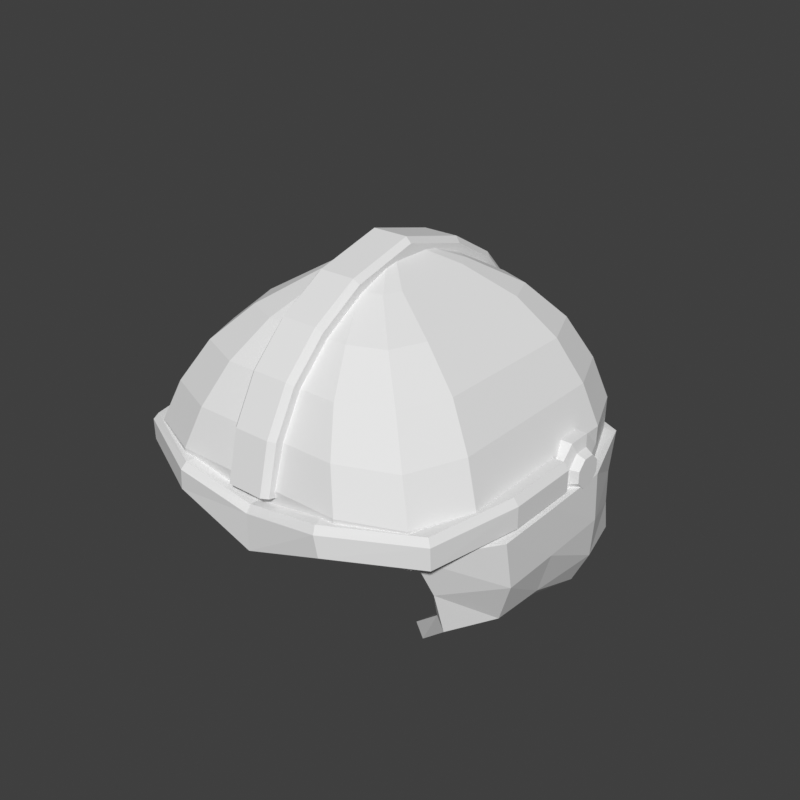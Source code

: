 # Source: headwear-helmet-sallet-block.blend  (saved by Blender 5.2.45; exported with 4.5.12 LTS)
import bpy
from mathutils import Matrix  # noqa: F401  (used for matrix-valued properties, if any)

bpy.ops.wm.read_factory_settings(use_empty=True)
scene = bpy.context.scene
scene.name = 'Scene'

# ---- world
world_preview = bpy.data.worlds.new('Preview'); scene.world = world_preview
world_preview.use_nodes = True; world_preview.node_tree.nodes.clear()
_N = world_preview.node_tree.nodes; _L = world_preview.node_tree.links
n0 = _N.new('ShaderNodeBackground'); n0.name = 'Background'; n0.location = (-200, 100)
n0.inputs[0].default_value = (0.05, 0.05, 0.05, 1.0)
n1 = _N.new('ShaderNodeOutputWorld'); n1.name = 'World Output'; n1.location = (200, 100)
_L.new(n0.outputs[0], n1.inputs[0])
n1.is_active_output = True
world_preview.color = (0.807, 0.807, 0.807)

# ---- meshes
me_part_headwear = bpy.data.meshes.new('part_headwear')
me_part_headwear.from_pydata([(0.2, 0.11, 0.997), (0.1736, 0.1736, 0.997), (0.11, 0.2, 0.997), (-0.11, 0.2, 0.997), (-0.1736, 0.1736, 0.997), (-0.2, 0.11, 0.997), (-0.2, -0.1, 0.997), (-0.1736, -0.1636, 0.997), (-0.11, -0.19, 0.997), (0.11, -0.19, 0.997), (0.1736, -0.1636, 0.997), (0.2, -0.1, 0.997), (0.252, 0.14, 1.003), (0.2169, 0.2249, 1.003), (0.132, 0.26, 1.003), (-0.132, 0.26, 1.003), (-0.2169, 0.2249, 1.003), (-0.252, 0.14, 1.003), (-0.252, -0.13, 1.003), (-0.2169, -0.2149, 1.003), (-0.132, -0.25, 1.003), (0.132, -0.25, 1.003), (0.2169, -0.2149, 1.003), (0.252, -0.13, 1.003), (0.252, 0.142, 1.06), (0.2169, 0.2269, 1.06), (0.132, 0.262, 1.06), (-0.132, 0.262, 1.06), (-0.2169, 0.2269, 1.06), (-0.252, 0.142, 1.06), (-0.252, -0.136, 1.06), (-0.2169, -0.2209, 1.06), (-0.132, -0.256, 1.06), (0.132, -0.256, 1.06), (0.2169, -0.2209, 1.06), (0.252, -0.136, 1.06), (0.228, 0.135, 1.12), (0.1943, 0.2163, 1.12), (0.113, 0.25, 1.12), (-0.113, 0.25, 1.12), (-0.1943, 0.2163, 1.12), (-0.228, 0.135, 1.12), (-0.228, -0.123, 1.12), (-0.1943, -0.2043, 1.12), (-0.113, -0.238, 1.12), (0.113, -0.238, 1.12), (0.1943, -0.2043, 1.12), (0.228, -0.123, 1.12), (0.19, 0.122, 1.18), (0.1607, 0.1927, 1.18), (0.09, 0.222, 1.18), (-0.09, 0.222, 1.18), (-0.1607, 0.1927, 1.18), (-0.19, 0.122, 1.18), (-0.19, -0.105, 1.18), (-0.1607, -0.1757, 1.18), (-0.09, -0.205, 1.18), (0.09, -0.205, 1.18), (0.1607, -0.1757, 1.18), (0.19, -0.105, 1.18), (0.135, 0.105, 1.23), (0.1145, 0.1545, 1.23), (0.065, 0.175, 1.23), (-0.065, 0.175, 1.23), (-0.1145, 0.1545, 1.23), (-0.135, 0.105, 1.23), (-0.135, -0.085, 1.23), (-0.1145, -0.1345, 1.23), (-0.065, -0.155, 1.23), (0.065, -0.155, 1.23), (0.1145, -0.1345, 1.23), (0.135, -0.085, 1.23), (0.07, 0.07, 1.27), (0.05975, 0.09475, 1.27), (0.035, 0.105, 1.27), (-0.035, 0.105, 1.27), (-0.05975, 0.09475, 1.27), (-0.07, 0.07, 1.27), (-0.07, -0.055, 1.27), (-0.05975, -0.07975, 1.27), (-0.035, -0.09, 1.27), (0.035, -0.09, 1.27), (0.05975, -0.07975, 1.27), (0.07, -0.055, 1.27), (0.03, 0.03, 1.295), (0.02561, 0.04061, 1.295), (0.015, 0.045, 1.295), (-0.015, 0.045, 1.295), (-0.02561, 0.04061, 1.295), (-0.03, 0.03, 1.295), (-0.03, -0.02, 1.295), (-0.02561, -0.03061, 1.295), (-0.015, -0.035, 1.295), (0.015, -0.035, 1.295), (0.02561, -0.03061, 1.295), (0.03, -0.02, 1.295), (-0.25, 0.03076, 1.012), (-0.268, 0.03073, 1.012), (-0.276, 0.03071, 1.018), (-0.276, 0.03071, 1.05), (-0.268, 0.03073, 1.06), (-0.25, 0.03076, 1.06), (-0.2499, -0.0784, 1.012), (-0.2678, -0.08031, 1.012), (-0.2757, -0.08121, 1.018), (-0.2756, -0.08153, 1.05), (-0.2677, -0.08078, 1.06), (-0.2498, -0.07888, 1.06), (-0.2268, -0.1998, 1.01), (-0.2409, -0.2109, 1.01), (-0.2471, -0.216, 1.016), (-0.2464, -0.2168, 1.048), (-0.2399, -0.2121, 1.058), (-0.2258, -0.2009, 1.058), (-0.1182, -0.2489, 1.005), (-0.1221, -0.2665, 1.005), (-0.1229, -0.2747, 1.01), (-0.1182, -0.2768, 1.042), (-0.115, -0.2696, 1.052), (-0.1112, -0.2521, 1.053), (0.0, -0.248, 0.96), (0.0, -0.266, 0.96), (0.0, -0.274, 0.966), (0.0, -0.274, 1.022), (0.0, -0.266, 1.032), (0.0, -0.248, 1.032), (0.1182, -0.2489, 1.005), (0.1221, -0.2665, 1.005), (0.1229, -0.2747, 1.01), (0.1182, -0.2768, 1.042), (0.115, -0.2696, 1.052), (0.1112, -0.2521, 1.053), (0.2268, -0.1998, 1.01), (0.2409, -0.2109, 1.01), (0.2471, -0.216, 1.016), (0.2464, -0.2168, 1.048), (0.2399, -0.2121, 1.058), (0.2258, -0.2009, 1.058), (0.2499, -0.0784, 1.012), (0.2678, -0.08031, 1.012), (0.2757, -0.08121, 1.018), (0.2756, -0.08153, 1.05), (0.2677, -0.08078, 1.06), (0.2498, -0.07888, 1.06), (0.25, 0.03076, 1.012), (0.268, 0.03073, 1.012), (0.276, 0.03071, 1.018), (0.276, 0.03071, 1.05), (0.268, 0.03073, 1.06), (0.25, 0.03076, 1.06), (0.035, -0.2511, 1.049), (0.035, -0.2666, 1.053), (0.027, -0.2744, 1.055), (-0.027, -0.2744, 1.055), (-0.035, -0.2666, 1.053), (-0.035, -0.2511, 1.049), (0.035, -0.2343, 1.119), (0.035, -0.2492, 1.124), (0.027, -0.2567, 1.127), (-0.027, -0.2567, 1.127), (-0.035, -0.2492, 1.124), (-0.035, -0.2343, 1.119), (0.035, -0.2018, 1.178), (0.035, -0.2146, 1.187), (0.027, -0.221, 1.192), (-0.027, -0.221, 1.192), (-0.035, -0.2146, 1.187), (-0.035, -0.2018, 1.178), (0.035, -0.1525, 1.227), (0.035, -0.1624, 1.239), (0.027, -0.1673, 1.246), (-0.027, -0.1673, 1.246), (-0.035, -0.1624, 1.239), (-0.035, -0.1525, 1.227), (0.035, -0.08847, 1.266), (0.035, -0.09458, 1.281), (0.027, -0.09763, 1.288), (-0.027, -0.09763, 1.288), (-0.035, -0.09458, 1.281), (-0.035, -0.08847, 1.266), (0.035, 0.005, 1.292), (0.035, 0.005, 1.308), (0.027, 0.005, 1.316), (-0.027, 0.005, 1.316), (-0.035, 0.005, 1.308), (-0.035, 0.005, 1.292), (0.035, 0.1036, 1.266), (0.035, 0.1093, 1.281), (0.027, 0.1122, 1.289), (-0.027, 0.1122, 1.289), (-0.035, 0.1093, 1.281), (-0.035, 0.1036, 1.266), (0.035, 0.1726, 1.227), (0.035, 0.1823, 1.24), (0.027, 0.1872, 1.246), (-0.027, 0.1872, 1.246), (-0.035, 0.1823, 1.24), (-0.035, 0.1726, 1.227), (0.035, 0.2187, 1.178), (0.035, 0.2319, 1.187), (0.027, 0.2385, 1.191), (-0.027, 0.2385, 1.191), (-0.035, 0.2319, 1.187), (-0.035, 0.2187, 1.178), (0.035, 0.2462, 1.119), (0.035, 0.2615, 1.124), (0.027, 0.2691, 1.126), (-0.027, 0.2691, 1.126), (-0.035, 0.2615, 1.124), (-0.035, 0.2462, 1.119), (0.035, 0.2577, 1.049), (0.035, 0.2735, 1.052), (0.027, 0.2814, 1.053), (-0.027, 0.2814, 1.053), (-0.035, 0.2735, 1.052), (-0.035, 0.2577, 1.049), (0.1898, -0.1858, 1.012), (0.2553, -0.09855, 1.012), (0.2554, -0.004324, 1.012), (0.2555, 0.09858, 1.012), (0.2168, 0.2142, 1.012), (0.1073, 0.2614, 1.012), (3.18e-17, 0.2643, 1.012), (-0.1073, 0.2614, 1.012), (-0.2168, 0.2142, 1.012), (-0.2555, 0.09858, 1.012), (-0.2554, -0.004324, 1.012), (-0.2553, -0.09855, 1.012), (-0.1898, -0.1858, 1.012), (0.1953, -0.1493, 0.94), (0.255, -0.0815, 0.94), (0.2551, -0.0008925, 0.94), (0.2569, 0.1006, 0.94), (0.2101, 0.2147, 0.94), (0.1058, 0.2658, 0.94), (3.278e-17, 0.2723, 0.94), (-0.1058, 0.2658, 0.94), (-0.2101, 0.2147, 0.94), (-0.2569, 0.1006, 0.94), (-0.2551, -0.0008925, 0.94), (-0.255, -0.0815, 0.94), (-0.1953, -0.1493, 0.94), (0.1968, -0.1366, 0.88), (0.2328, -0.06953, 0.88), (0.2372, 0.006343, 0.88), (0.2499, 0.1091, 0.88), (0.2065, 0.223, 0.88), (0.1061, 0.2755, 0.88), (3.424e-17, 0.2843, 0.88), (-0.1061, 0.2755, 0.88), (-0.2065, 0.223, 0.88), (-0.2499, 0.1091, 0.88), (-0.2372, 0.006343, 0.88), (-0.2328, -0.06953, 0.88), (-0.1968, -0.1366, 0.88), (0.145, -0.1145, 0.83), (0.1636, -0.05545, 0.83), (0.1869, 0.01244, 0.83), (0.2253, 0.1157, 0.83), (0.2047, 0.2335, 0.83), (0.1086, 0.2915, 0.83), (3.669e-17, 0.3043, 0.83), (-0.1086, 0.2915, 0.83), (-0.2047, 0.2335, 0.83), (-0.2253, 0.1157, 0.83), (-0.1869, 0.01244, 0.83), (-0.1636, -0.05545, 0.83), (-0.145, -0.1145, 0.83), (0.2084, -0.1998, 1.006), (0.2778, -0.1067, 1.01), (0.2794, -0.00435, 1.012), (0.2791, 0.1028, 1.013), (0.2345, 0.2303, 1.01), (0.1127, 0.2847, 1.013), (3.18e-17, 0.2882, 1.015), (-0.1127, 0.2847, 1.013), (-0.2345, 0.2303, 1.01), (-0.2791, 0.1028, 1.013), (-0.2794, -0.00435, 1.012), (-0.2778, -0.1067, 1.01), (-0.2084, -0.1998, 1.006), (0.2129, -0.1649, 0.9352), (0.2766, -0.09023, 0.9344), (0.2789, -0.001145, 0.9367), (0.2804, 0.1055, 0.9394), (0.2278, 0.2309, 0.9397), (0.1121, 0.2888, 0.9424), (3.278e-17, 0.296, 0.9436), (-0.1121, 0.2888, 0.9424), (-0.2278, 0.2309, 0.9397), (-0.2804, 0.1055, 0.9394), (-0.2789, -0.001145, 0.9367), (-0.2766, -0.09023, 0.9344), (-0.2129, -0.1649, 0.9352), (0.2153, -0.1465, 0.8684), (0.2503, -0.07447, 0.8643), (0.2575, 0.004407, 0.8672), (0.2729, 0.1124, 0.8738), (0.2246, 0.2387, 0.8818), (0.1127, 0.2979, 0.8854), (3.424e-17, 0.3074, 0.8867), (-0.1127, 0.2979, 0.8854), (-0.2246, 0.2387, 0.8818), (-0.2729, 0.1124, 0.8738), (-0.2575, 0.004407, 0.8672), (-0.2503, -0.07447, 0.8643), (-0.2153, -0.1465, 0.8684), (0.1602, -0.1193, 0.8121), (0.1769, -0.05982, 0.8105), (0.2029, 0.006653, 0.8131), (0.2467, 0.114, 0.8192), (0.2246, 0.2468, 0.8321), (0.116, 0.3131, 0.8373), (3.669e-17, 0.3266, 0.8389), (-0.116, 0.3131, 0.8373), (-0.2246, 0.2468, 0.8321), (-0.2467, 0.114, 0.8192), (-0.2029, 0.006653, 0.8131), (-0.1769, -0.05982, 0.8105), (-0.1602, -0.1193, 0.8121), (0.246, 0.1184, 1.048), (0.246, 0.09242, 1.074), (0.246, 0.05568, 1.074), (0.246, 0.02971, 1.048), (0.246, 0.02971, 1.012), (0.246, 0.05568, 0.9857), (0.246, 0.09242, 0.9857), (0.246, 0.1184, 1.012), (0.264, 0.1184, 1.048), (0.264, 0.09242, 1.074), (0.264, 0.05568, 1.074), (0.264, 0.02971, 1.048), (0.264, 0.02971, 1.012), (0.264, 0.05568, 0.9857), (0.264, 0.09242, 0.9857), (0.264, 0.1184, 1.012), (0.268, 0.1018, 1.041), (0.268, 0.08553, 1.058), (0.268, 0.06257, 1.058), (0.268, 0.04634, 1.041), (0.268, 0.04634, 1.019), (0.268, 0.06257, 1.002), (0.268, 0.08553, 1.002), (0.268, 0.1018, 1.019), (0.28, 0.09623, 1.039), (0.28, 0.08324, 1.052), (0.28, 0.06487, 1.052), (0.28, 0.05188, 1.039), (0.28, 0.05188, 1.021), (0.28, 0.06487, 1.008), (0.28, 0.08324, 1.008), (0.28, 0.09623, 1.021), (-0.246, 0.1184, 1.048), (-0.246, 0.09242, 1.074), (-0.246, 0.05568, 1.074), (-0.246, 0.02971, 1.048), (-0.246, 0.02971, 1.012), (-0.246, 0.05568, 0.9857), (-0.246, 0.09242, 0.9857), (-0.246, 0.1184, 1.012), (-0.264, 0.1184, 1.048), (-0.264, 0.09242, 1.074), (-0.264, 0.05568, 1.074), (-0.264, 0.02971, 1.048), (-0.264, 0.02971, 1.012), (-0.264, 0.05568, 0.9857), (-0.264, 0.09242, 0.9857), (-0.264, 0.1184, 1.012), (-0.268, 0.1018, 1.041), (-0.268, 0.08553, 1.058), (-0.268, 0.06257, 1.058), (-0.268, 0.04634, 1.041), (-0.268, 0.04634, 1.019), (-0.268, 0.06257, 1.002), (-0.268, 0.08553, 1.002), (-0.268, 0.1018, 1.019), (-0.28, 0.09623, 1.039), (-0.28, 0.08324, 1.052), (-0.28, 0.06487, 1.052), (-0.28, 0.05188, 1.039), (-0.28, 0.05188, 1.021), (-0.28, 0.06487, 1.008), (-0.28, 0.08324, 1.008), (-0.28, 0.09623, 1.021)], [], [(0, 1, 13, 12), (1, 2, 14, 13), (2, 3, 15, 14), (3, 4, 16, 15), (4, 5, 17, 16), (5, 6, 18, 17), (6, 7, 19, 18), (7, 8, 20, 19), (8, 9, 21, 20), (9, 10, 22, 21), (10, 11, 23, 22), (11, 0, 12, 23), (12, 13, 25, 24), (13, 14, 26, 25), (14, 15, 27, 26), (15, 16, 28, 27), (16, 17, 29, 28), (17, 18, 30, 29), (18, 19, 31, 30), (19, 20, 32, 31), (20, 21, 33, 32), (21, 22, 34, 33), (22, 23, 35, 34), (23, 12, 24, 35), (24, 25, 37, 36), (25, 26, 38, 37), (26, 27, 39, 38), (27, 28, 40, 39), (28, 29, 41, 40), (29, 30, 42, 41), (30, 31, 43, 42), (31, 32, 44, 43), (32, 33, 45, 44), (33, 34, 46, 45), (34, 35, 47, 46), (35, 24, 36, 47), (36, 37, 49, 48), (37, 38, 50, 49), (38, 39, 51, 50), (39, 40, 52, 51), (40, 41, 53, 52), (41, 42, 54, 53), (42, 43, 55, 54), (43, 44, 56, 55), (44, 45, 57, 56), (45, 46, 58, 57), (46, 47, 59, 58), (47, 36, 48, 59), (48, 49, 61, 60), (49, 50, 62, 61), (50, 51, 63, 62), (51, 52, 64, 63), (52, 53, 65, 64), (53, 54, 66, 65), (54, 55, 67, 66), (55, 56, 68, 67), (56, 57, 69, 68), (57, 58, 70, 69), (58, 59, 71, 70), (59, 48, 60, 71), (60, 61, 73, 72), (61, 62, 74, 73), (62, 63, 75, 74), (63, 64, 76, 75), (64, 65, 77, 76), (65, 66, 78, 77), (66, 67, 79, 78), (67, 68, 80, 79), (68, 69, 81, 80), (69, 70, 82, 81), (70, 71, 83, 82), (71, 60, 72, 83), (72, 73, 85, 84), (73, 74, 86, 85), (74, 75, 87, 86), (75, 76, 88, 87), (76, 77, 89, 88), (77, 78, 90, 89), (78, 79, 91, 90), (79, 80, 92, 91), (80, 81, 93, 92), (81, 82, 94, 93), (82, 83, 95, 94), (83, 72, 84, 95), (11, 10, 9, 8), (11, 8, 7, 6), (11, 6, 5, 4), (11, 4, 3, 2), (11, 2, 1, 0), (84, 85, 86, 87), (84, 87, 88, 89), (84, 89, 90, 91), (84, 91, 92, 93), (84, 93, 94, 95), (96, 102, 103, 97), (97, 103, 104, 98), (98, 104, 105, 99), (99, 105, 106, 100), (100, 106, 107, 101), (101, 107, 102, 96), (102, 108, 109, 103), (103, 109, 110, 104), (104, 110, 111, 105), (105, 111, 112, 106), (106, 112, 113, 107), (107, 113, 108, 102), (108, 114, 115, 109), (109, 115, 116, 110), (110, 116, 117, 111), (111, 117, 118, 112), (112, 118, 119, 113), (113, 119, 114, 108), (114, 120, 121, 115), (115, 121, 122, 116), (116, 122, 123, 117), (117, 123, 124, 118), (118, 124, 125, 119), (119, 125, 120, 114), (120, 126, 127, 121), (121, 127, 128, 122), (122, 128, 129, 123), (123, 129, 130, 124), (124, 130, 131, 125), (125, 131, 126, 120), (126, 132, 133, 127), (127, 133, 134, 128), (128, 134, 135, 129), (129, 135, 136, 130), (130, 136, 137, 131), (131, 137, 132, 126), (132, 138, 139, 133), (133, 139, 140, 134), (134, 140, 141, 135), (135, 141, 142, 136), (136, 142, 143, 137), (137, 143, 138, 132), (138, 144, 145, 139), (139, 145, 146, 140), (140, 146, 147, 141), (141, 147, 148, 142), (142, 148, 149, 143), (143, 149, 144, 138), (101, 96, 97, 98, 99, 100), (144, 149, 148, 147, 146, 145), (150, 156, 157, 151), (151, 157, 158, 152), (152, 158, 159, 153), (153, 159, 160, 154), (154, 160, 161, 155), (155, 161, 156, 150), (156, 162, 163, 157), (157, 163, 164, 158), (158, 164, 165, 159), (159, 165, 166, 160), (160, 166, 167, 161), (161, 167, 162, 156), (162, 168, 169, 163), (163, 169, 170, 164), (164, 170, 171, 165), (165, 171, 172, 166), (166, 172, 173, 167), (167, 173, 168, 162), (168, 174, 175, 169), (169, 175, 176, 170), (170, 176, 177, 171), (171, 177, 178, 172), (172, 178, 179, 173), (173, 179, 174, 168), (174, 180, 181, 175), (175, 181, 182, 176), (176, 182, 183, 177), (177, 183, 184, 178), (178, 184, 185, 179), (179, 185, 180, 174), (180, 186, 187, 181), (181, 187, 188, 182), (182, 188, 189, 183), (183, 189, 190, 184), (184, 190, 191, 185), (185, 191, 186, 180), (186, 192, 193, 187), (187, 193, 194, 188), (188, 194, 195, 189), (189, 195, 196, 190), (190, 196, 197, 191), (191, 197, 192, 186), (192, 198, 199, 193), (193, 199, 200, 194), (194, 200, 201, 195), (195, 201, 202, 196), (196, 202, 203, 197), (197, 203, 198, 192), (198, 204, 205, 199), (199, 205, 206, 200), (200, 206, 207, 201), (201, 207, 208, 202), (202, 208, 209, 203), (203, 209, 204, 198), (204, 210, 211, 205), (205, 211, 212, 206), (206, 212, 213, 207), (207, 213, 214, 208), (208, 214, 215, 209), (209, 215, 210, 204), (155, 150, 151, 152, 153, 154), (210, 215, 214, 213, 212, 211), (216, 217, 230, 229), (268, 281, 282, 269), (217, 218, 231, 230), (269, 282, 283, 270), (218, 219, 232, 231), (270, 283, 284, 271), (219, 220, 233, 232), (271, 284, 285, 272), (220, 221, 234, 233), (272, 285, 286, 273), (221, 222, 235, 234), (273, 286, 287, 274), (222, 223, 236, 235), (274, 287, 288, 275), (223, 224, 237, 236), (275, 288, 289, 276), (224, 225, 238, 237), (276, 289, 290, 277), (225, 226, 239, 238), (277, 290, 291, 278), (226, 227, 240, 239), (278, 291, 292, 279), (227, 228, 241, 240), (279, 292, 293, 280), (229, 230, 243, 242), (281, 294, 295, 282), (230, 231, 244, 243), (282, 295, 296, 283), (231, 232, 245, 244), (283, 296, 297, 284), (232, 233, 246, 245), (284, 297, 298, 285), (233, 234, 247, 246), (285, 298, 299, 286), (234, 235, 248, 247), (286, 299, 300, 287), (235, 236, 249, 248), (287, 300, 301, 288), (236, 237, 250, 249), (288, 301, 302, 289), (237, 238, 251, 250), (289, 302, 303, 290), (238, 239, 252, 251), (290, 303, 304, 291), (239, 240, 253, 252), (291, 304, 305, 292), (240, 241, 254, 253), (292, 305, 306, 293), (242, 243, 256, 255), (294, 307, 308, 295), (243, 244, 257, 256), (295, 308, 309, 296), (244, 245, 258, 257), (296, 309, 310, 297), (245, 246, 259, 258), (297, 310, 311, 298), (246, 247, 260, 259), (298, 311, 312, 299), (247, 248, 261, 260), (299, 312, 313, 300), (248, 249, 262, 261), (300, 313, 314, 301), (249, 250, 263, 262), (301, 314, 315, 302), (250, 251, 264, 263), (302, 315, 316, 303), (251, 252, 265, 264), (303, 316, 317, 304), (252, 253, 266, 265), (304, 317, 318, 305), (253, 254, 267, 266), (305, 318, 319, 306), (216, 268, 269, 217), (255, 256, 308, 307), (217, 269, 270, 218), (256, 257, 309, 308), (218, 270, 271, 219), (257, 258, 310, 309), (219, 271, 272, 220), (258, 259, 311, 310), (220, 272, 273, 221), (259, 260, 312, 311), (221, 273, 274, 222), (260, 261, 313, 312), (222, 274, 275, 223), (261, 262, 314, 313), (223, 275, 276, 224), (262, 263, 315, 314), (224, 276, 277, 225), (263, 264, 316, 315), (225, 277, 278, 226), (264, 265, 317, 316), (226, 278, 279, 227), (265, 266, 318, 317), (227, 279, 280, 228), (266, 267, 319, 318), (216, 229, 281, 268), (228, 280, 293, 241), (229, 242, 294, 281), (241, 293, 306, 254), (242, 255, 307, 294), (254, 306, 319, 267), (320, 321, 329, 328), (321, 322, 330, 329), (322, 323, 331, 330), (323, 324, 332, 331), (324, 325, 333, 332), (325, 326, 334, 333), (326, 327, 335, 334), (327, 320, 328, 335), (328, 329, 337, 336), (329, 330, 338, 337), (330, 331, 339, 338), (331, 332, 340, 339), (332, 333, 341, 340), (333, 334, 342, 341), (334, 335, 343, 342), (335, 328, 336, 343), (336, 337, 345, 344), (337, 338, 346, 345), (338, 339, 347, 346), (339, 340, 348, 347), (340, 341, 349, 348), (341, 342, 350, 349), (342, 343, 351, 350), (343, 336, 344, 351), (327, 326, 325, 324), (327, 324, 323, 322), (327, 322, 321, 320), (344, 345, 346, 347), (344, 347, 348, 349), (344, 349, 350, 351), (352, 360, 361, 353), (353, 361, 362, 354), (354, 362, 363, 355), (355, 363, 364, 356), (356, 364, 365, 357), (357, 365, 366, 358), (358, 366, 367, 359), (359, 367, 360, 352), (360, 368, 369, 361), (361, 369, 370, 362), (362, 370, 371, 363), (363, 371, 372, 364), (364, 372, 373, 365), (365, 373, 374, 366), (366, 374, 375, 367), (367, 375, 368, 360), (368, 376, 377, 369), (369, 377, 378, 370), (370, 378, 379, 371), (371, 379, 380, 372), (372, 380, 381, 373), (373, 381, 382, 374), (374, 382, 383, 375), (375, 383, 376, 368), (359, 356, 357, 358), (359, 354, 355, 356), (359, 352, 353, 354), (376, 379, 378, 377), (376, 381, 380, 379), (376, 383, 382, 381)])
me_part_headwear.update()

# ---- objects
ob_part_headwear = bpy.data.objects.new('part_headwear', me_part_headwear)

# ---- transforms, parenting, visibility, modifiers, constraints
ob_part_headwear.location = (0.0, 0.0, 0.0)

# ---- collection membership
scene.collection.objects.link(ob_part_headwear)

# ---- scene / render settings (as saved in the file)
scene.frame_start = 1; scene.frame_end = 250; scene.frame_set(1)
scene.render.engine = 'BLENDER_WORKBENCH'
scene.render.image_settings.color_mode = 'RGB'
scene.render.resolution_x = 384
scene.render.resolution_y = 384
scene.render.fps = 30
scene.render.bake_bias = 0.0
scene.render.bake_samples = 0
scene.render.compositor_device = 'GPU'
scene.eevee.use_volume_custom_range = False
scene.eevee.fast_gi_thickness_near = 0.1
scene.eevee.fast_gi_thickness_far = 0.0
scene.eevee.ray_tracing_options.screen_trace_thickness = 0.1
scene.view_settings.view_transform = 'Standard'
bpy.context.view_layer.update()

# ---- added for rendering (the .blend has no active camera and no usable light): camera, sun
cam_auto = bpy.data.cameras.new('AutoCamera')
cam_auto.lens = 50.0
cam_auto.sensor_width = 36.0
cam_auto.clip_end = 1000.0
ob_auto_camera = bpy.data.objects.new('AutoCamera', cam_auto)
scene.collection.objects.link(ob_auto_camera)
ob_auto_camera.location = (0.894265, -1.04822, 1.77864)
ob_auto_camera.rotation_euler = (1.09748, -7.21219e-08, 0.694738)
scene.camera = ob_auto_camera
light_auto_sun = bpy.data.lights.new('AutoSun', 'SUN')
light_auto_sun.energy = 3.0
light_auto_sun.angle = 0.0523599
ob_auto_sun = bpy.data.objects.new('AutoSun', light_auto_sun)
scene.collection.objects.link(ob_auto_sun)
ob_auto_sun.rotation_euler = (0.872665, 0.174533, 0.523599)
bpy.context.view_layer.update()
